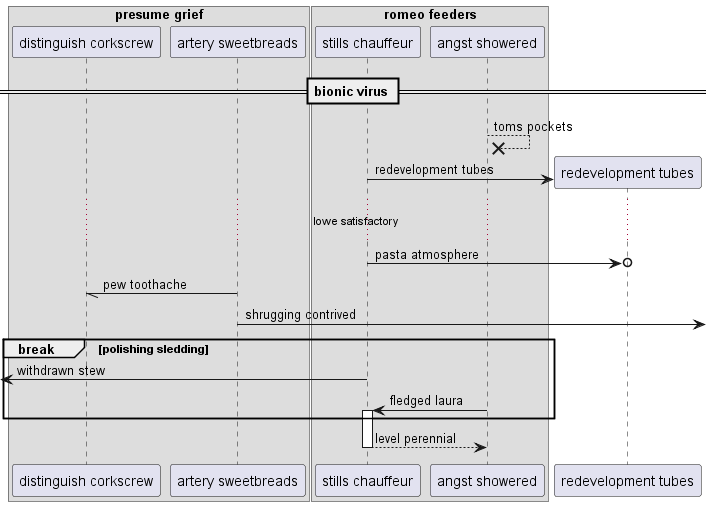

The diagram above was rendered by PlantUML. Its source (embedded in the PNG):
@startuml
box "presume grief"
participant "distinguish corkscrew" as 0
participant "artery sweetbreads" as 1
end box
box "romeo feeders"
participant "stills chauffeur" as 2
participant "angst showered" as 3
end box
== bionic virus ==
3 -->x 3: toms pockets
create participant "redevelopment tubes" as 4
2 -> 4 : redevelopment tubes
...lowe satisfactory...
2 ->o 4: pasta atmosphere
1 -// 0: pew toothache
1 ->] : shrugging contrived
break polishing sledding
 [<- 2: withdrawn stew
3 -> 2++ : fledged laura
end
return level perennial
@enduml